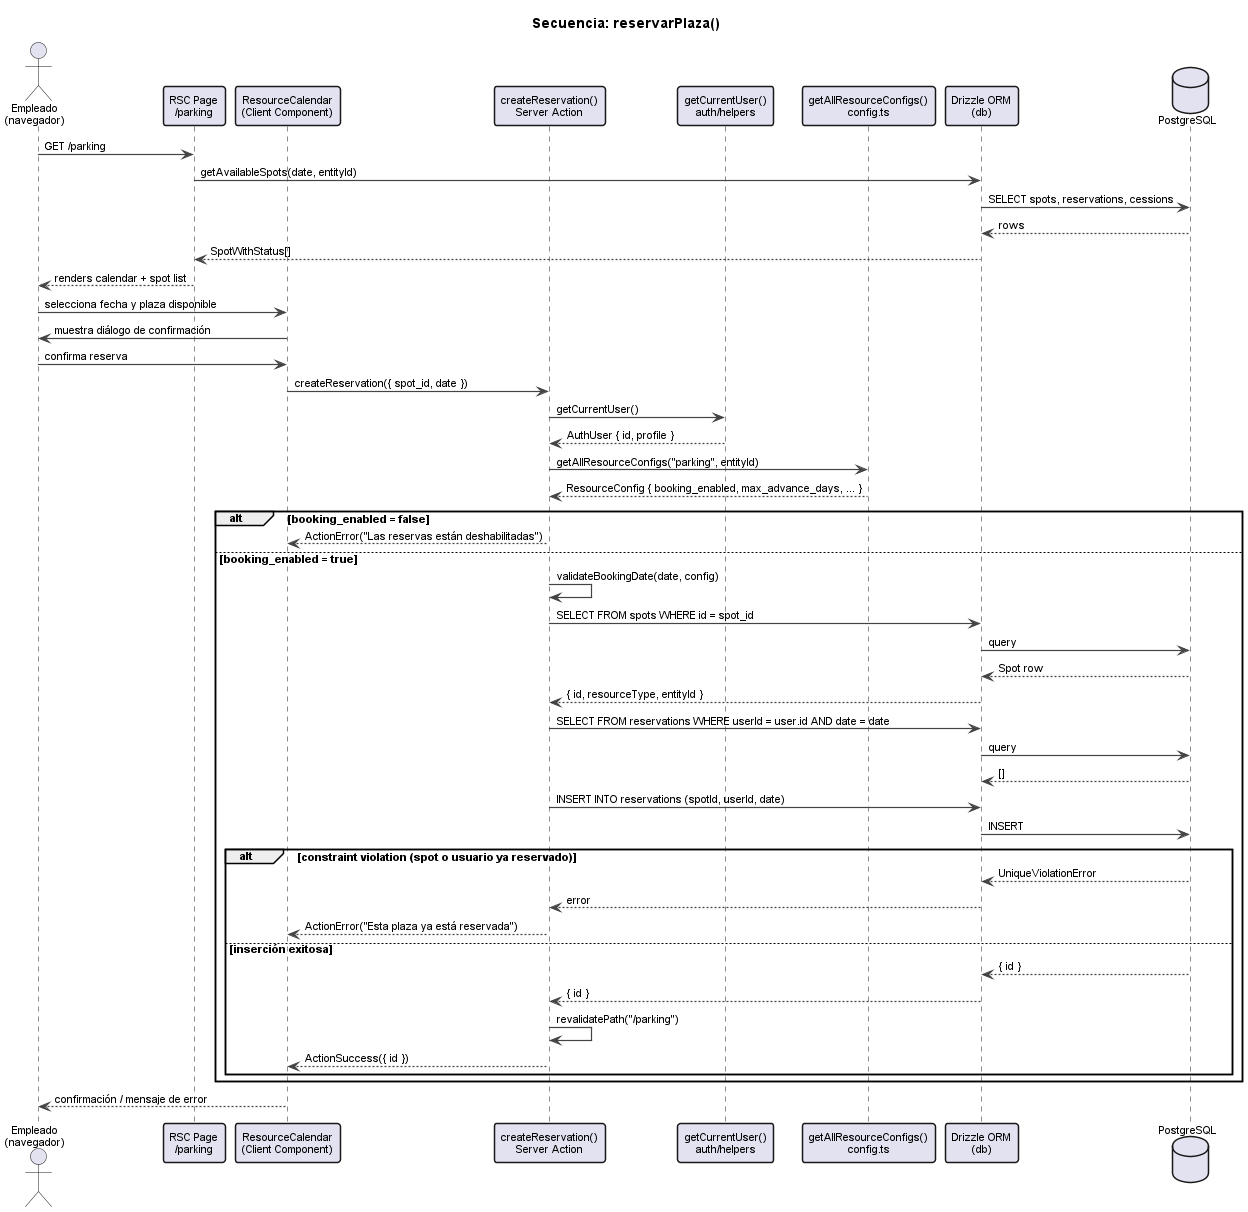

The diagram above was rendered by PlantUML. Its source (embedded in the PNG):
@startuml seqReservarPlaza

skinparam defaultFontName Arial
skinparam defaultFontSize 11
skinparam sequenceArrowThickness 1.2
skinparam sequenceArrowColor #444444
skinparam sequenceBoxBorderColor #2d6a9f
skinparam participantBorderThickness 1.5
skinparam backgroundColor #FFFFFF

title Secuencia: reservarPlaza()

actor "Empleado\n(navegador)" as U
participant "RSC Page\n/parking" as Page
participant "ResourceCalendar\n(Client Component)" as CC
participant "createReservation()\nServer Action" as SA
participant "getCurrentUser()\nauth/helpers" as Auth
participant "getAllResourceConfigs()\nconfig.ts" as Cfg
participant "Drizzle ORM\n(db)" as DB
database "PostgreSQL" as PG

U -> Page : GET /parking
Page -> DB : getAvailableSpots(date, entityId)
DB -> PG : SELECT spots, reservations, cessions
PG --> DB : rows
DB --> Page : SpotWithStatus[]
Page --> U : renders calendar + spot list

U -> CC : selecciona fecha y plaza disponible
CC -> U : muestra diálogo de confirmación
U -> CC : confirma reserva

CC -> SA : createReservation({ spot_id, date })
SA -> Auth : getCurrentUser()
Auth --> SA : AuthUser { id, profile }

SA -> Cfg : getAllResourceConfigs("parking", entityId)
Cfg --> SA : ResourceConfig { booking_enabled, max_advance_days, ... }

alt booking_enabled = false
  SA --> CC : ActionError("Las reservas están deshabilitadas")
else booking_enabled = true
  SA -> SA : validateBookingDate(date, config)
  SA -> DB : SELECT FROM spots WHERE id = spot_id
  DB -> PG : query
  PG --> DB : Spot row
  DB --> SA : { id, resourceType, entityId }

  SA -> DB : SELECT FROM reservations WHERE userId = user.id AND date = date
  DB -> PG : query
  PG --> DB : []

  SA -> DB : INSERT INTO reservations (spotId, userId, date)
  DB -> PG : INSERT
  alt constraint violation (spot o usuario ya reservado)
    PG --> DB : UniqueViolationError
    DB --> SA : error
    SA --> CC : ActionError("Esta plaza ya está reservada")
  else inserción exitosa
    PG --> DB : { id }
    DB --> SA : { id }
    SA -> SA : revalidatePath("/parking")
    SA --> CC : ActionSuccess({ id })
  end
end

CC --> U : confirmación / mensaje de error

@enduml